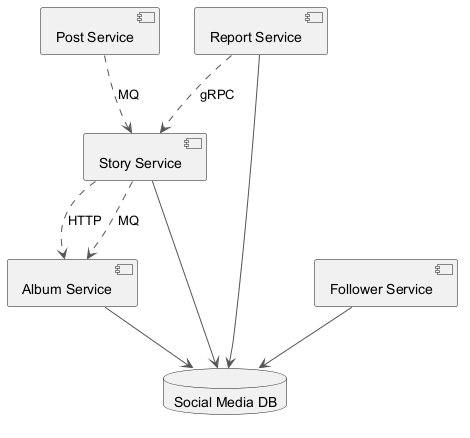

The diagram above was rendered by PlantUML. Its source (embedded in the PNG):
@startuml
skinparam monochrome true
skinparam ArrowColor #555555
component "Album Service" as C_AlbumService
component "Post Service" as C_PostService
component "Story Service" as C_StoryService
component "Report Service" as C_ReportService
component "Follower Service" as C_FollowerService
database "Social Media DB" as DB_social_media
C_AlbumService --> DB_social_media
C_StoryService --> DB_social_media
C_ReportService --> DB_social_media
C_FollowerService --> DB_social_media
C_ReportService ..> C_StoryService : gRPC
C_PostService ..> C_StoryService : MQ
C_StoryService ..> C_AlbumService : HTTP
C_StoryService ..> C_AlbumService : MQ
@enduml